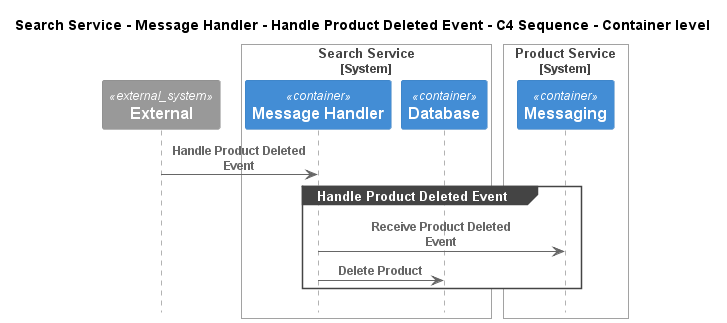

The diagram above was rendered by PlantUML. Its source (embedded in the PNG):
@startuml
!pragma layout smetana
!include ..\..\..\..\..\..\.c4s\C4_Sequence.puml

title Search Service - Message Handler - Handle Product Deleted Event - C4 Sequence - Container level

System_Ext(C4InterFlow.SoftwareSystems.ExternalSystem, "External", "")

System_Boundary(ECommercePlatform.SoftwareSystems.SearchService, "Search Service")
    Container(ECommercePlatform.SoftwareSystems.SearchService.Containers.MessageHandler, "Message Handler", "", "")
    Container(ECommercePlatform.SoftwareSystems.SearchService.Containers.Database, "Database", "", "")
Boundary_End()

System_Boundary(ECommercePlatform.SoftwareSystems.ProductService, "Product Service")
    Container(ECommercePlatform.SoftwareSystems.ProductService.Containers.Messaging, "Messaging", "", "")
Boundary_End()

Rel(C4InterFlow.SoftwareSystems.ExternalSystem, ECommercePlatform.SoftwareSystems.SearchService.Containers.MessageHandler, "Handle Product Deleted Event")
group Handle Product Deleted Event
Rel(ECommercePlatform.SoftwareSystems.SearchService.Containers.MessageHandler, ECommercePlatform.SoftwareSystems.ProductService.Containers.Messaging, "Receive Product Deleted Event")
Rel(ECommercePlatform.SoftwareSystems.SearchService.Containers.MessageHandler, ECommercePlatform.SoftwareSystems.SearchService.Containers.Database, "Delete Product")
end


@enduml